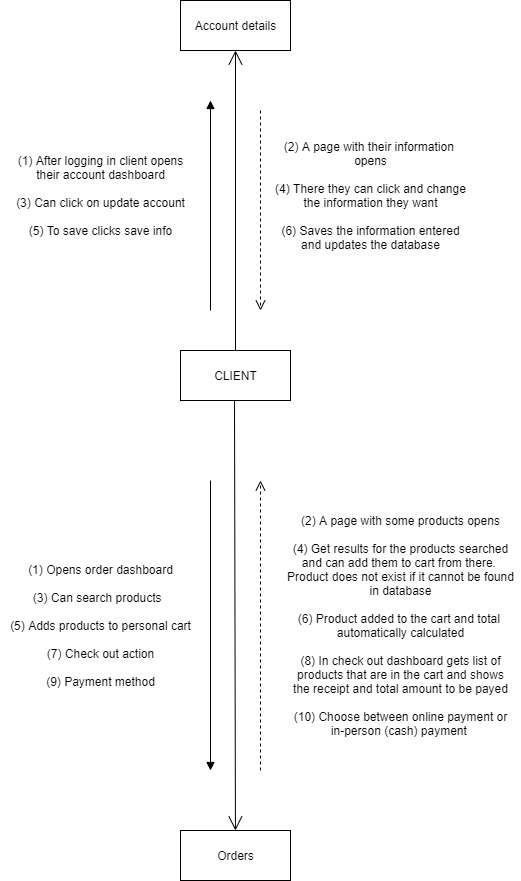

The diagram above was exported from draw.io. Its source (the exported page's mxGraphModel, read from the mxfile embedded in the PNG):
<mxGraphModel dx="868" dy="1588" grid="1" gridSize="10" guides="1" tooltips="1" connect="1" arrows="1" fold="1" page="1" pageScale="1" pageWidth="850" pageHeight="1100" math="0" shadow="0">
  <root>
    <mxCell id="0" />
    <mxCell id="1" parent="0" />
    <mxCell id="vaEXFC43FGFK27RMxLsZ-1" value="CLIENT" style="html=1;" vertex="1" parent="1">
      <mxGeometry x="370" y="-680" width="110" height="50" as="geometry" />
    </mxCell>
    <mxCell id="vaEXFC43FGFK27RMxLsZ-2" value="Account details" style="html=1;" vertex="1" parent="1">
      <mxGeometry x="370" y="-1030" width="110" height="50" as="geometry" />
    </mxCell>
    <mxCell id="vaEXFC43FGFK27RMxLsZ-3" value="Orders" style="html=1;" vertex="1" parent="1">
      <mxGeometry x="370" y="-200" width="110" height="50" as="geometry" />
    </mxCell>
    <mxCell id="vaEXFC43FGFK27RMxLsZ-4" value="" style="endArrow=open;endFill=1;endSize=12;html=1;exitX=0.5;exitY=0;exitDx=0;exitDy=0;entryX=0.5;entryY=1;entryDx=0;entryDy=0;" edge="1" parent="1" source="vaEXFC43FGFK27RMxLsZ-1" target="vaEXFC43FGFK27RMxLsZ-2">
      <mxGeometry width="160" relative="1" as="geometry">
        <mxPoint x="340" y="-820" as="sourcePoint" />
        <mxPoint x="500" y="-820" as="targetPoint" />
      </mxGeometry>
    </mxCell>
    <mxCell id="vaEXFC43FGFK27RMxLsZ-5" value="" style="endArrow=open;endFill=1;endSize=12;html=1;" edge="1" parent="1" target="vaEXFC43FGFK27RMxLsZ-3">
      <mxGeometry width="160" relative="1" as="geometry">
        <mxPoint x="424" y="-630" as="sourcePoint" />
        <mxPoint x="424" y="-330" as="targetPoint" />
      </mxGeometry>
    </mxCell>
    <mxCell id="vaEXFC43FGFK27RMxLsZ-7" value="" style="html=1;verticalAlign=bottom;endArrow=block;" edge="1" parent="1">
      <mxGeometry width="80" relative="1" as="geometry">
        <mxPoint x="400" y="-720" as="sourcePoint" />
        <mxPoint x="400" y="-930" as="targetPoint" />
      </mxGeometry>
    </mxCell>
    <mxCell id="vaEXFC43FGFK27RMxLsZ-8" value="" style="html=1;verticalAlign=bottom;endArrow=open;dashed=1;endSize=8;" edge="1" parent="1">
      <mxGeometry relative="1" as="geometry">
        <mxPoint x="450" y="-920" as="sourcePoint" />
        <mxPoint x="450" y="-720" as="targetPoint" />
      </mxGeometry>
    </mxCell>
    <mxCell id="vaEXFC43FGFK27RMxLsZ-9" value="" style="html=1;verticalAlign=bottom;endArrow=block;" edge="1" parent="1">
      <mxGeometry width="80" relative="1" as="geometry">
        <mxPoint x="400" y="-550" as="sourcePoint" />
        <mxPoint x="400" y="-260" as="targetPoint" />
      </mxGeometry>
    </mxCell>
    <mxCell id="vaEXFC43FGFK27RMxLsZ-10" value="" style="html=1;verticalAlign=bottom;endArrow=open;dashed=1;endSize=8;" edge="1" parent="1">
      <mxGeometry relative="1" as="geometry">
        <mxPoint x="450" y="-260" as="sourcePoint" />
        <mxPoint x="450" y="-550" as="targetPoint" />
      </mxGeometry>
    </mxCell>
    <mxCell id="vaEXFC43FGFK27RMxLsZ-11" value="(1) After logging in client opens&lt;br&gt;their account dashboard&lt;br&gt;&lt;br&gt;(3) Can click on update account&lt;br&gt;&lt;br&gt;(5) To save clicks save info" style="text;html=1;align=center;verticalAlign=middle;resizable=0;points=[];autosize=1;strokeColor=none;" vertex="1" parent="1">
      <mxGeometry x="200" y="-880" width="180" height="90" as="geometry" />
    </mxCell>
    <mxCell id="vaEXFC43FGFK27RMxLsZ-13" value="(2) A page with their information&amp;nbsp;&lt;br&gt;opens&lt;br&gt;&lt;br&gt;(4) There they can click and change&lt;br&gt;the information they want&lt;br&gt;&lt;br&gt;(6) Saves the information entered&lt;br&gt;and updates the database" style="text;html=1;align=center;verticalAlign=middle;resizable=0;points=[];autosize=1;strokeColor=none;" vertex="1" parent="1">
      <mxGeometry x="455" y="-895" width="210" height="120" as="geometry" />
    </mxCell>
    <mxCell id="vaEXFC43FGFK27RMxLsZ-14" value="(1) Opens order dashboard&lt;br&gt;&lt;br&gt;(3) Can search products&amp;nbsp;&amp;nbsp;&lt;br&gt;&lt;br&gt;(5) Adds products to personal cart&lt;br&gt;&lt;br&gt;(7) Check out action&lt;br&gt;&lt;br&gt;(9) Payment method" style="text;html=1;align=center;verticalAlign=middle;resizable=0;points=[];autosize=1;strokeColor=none;" vertex="1" parent="1">
      <mxGeometry x="190" y="-470" width="200" height="130" as="geometry" />
    </mxCell>
    <mxCell id="vaEXFC43FGFK27RMxLsZ-15" value="(2) A page with some products opens&lt;br&gt;&lt;br&gt;(4) Get results for the products searched&lt;br&gt;and can add them to cart from there.&amp;nbsp;&lt;br&gt;Product does not exist if it cannot be found&lt;br&gt;in database&lt;br&gt;&lt;br&gt;(6) Product added to the cart and total&amp;nbsp;&lt;br&gt;automatically calculated&lt;br&gt;&lt;br&gt;(8) In check out dashboard gets list of&lt;br&gt;products that are in the cart and shows&lt;br&gt;the receipt and total amount to be payed&lt;br&gt;&lt;br&gt;(10) Choose between online payment or&lt;br&gt;in-person (cash) payment&amp;nbsp;" style="text;html=1;align=center;verticalAlign=middle;resizable=0;points=[];autosize=1;strokeColor=none;" vertex="1" parent="1">
      <mxGeometry x="470" y="-520" width="240" height="230" as="geometry" />
    </mxCell>
  </root>
</mxGraphModel>